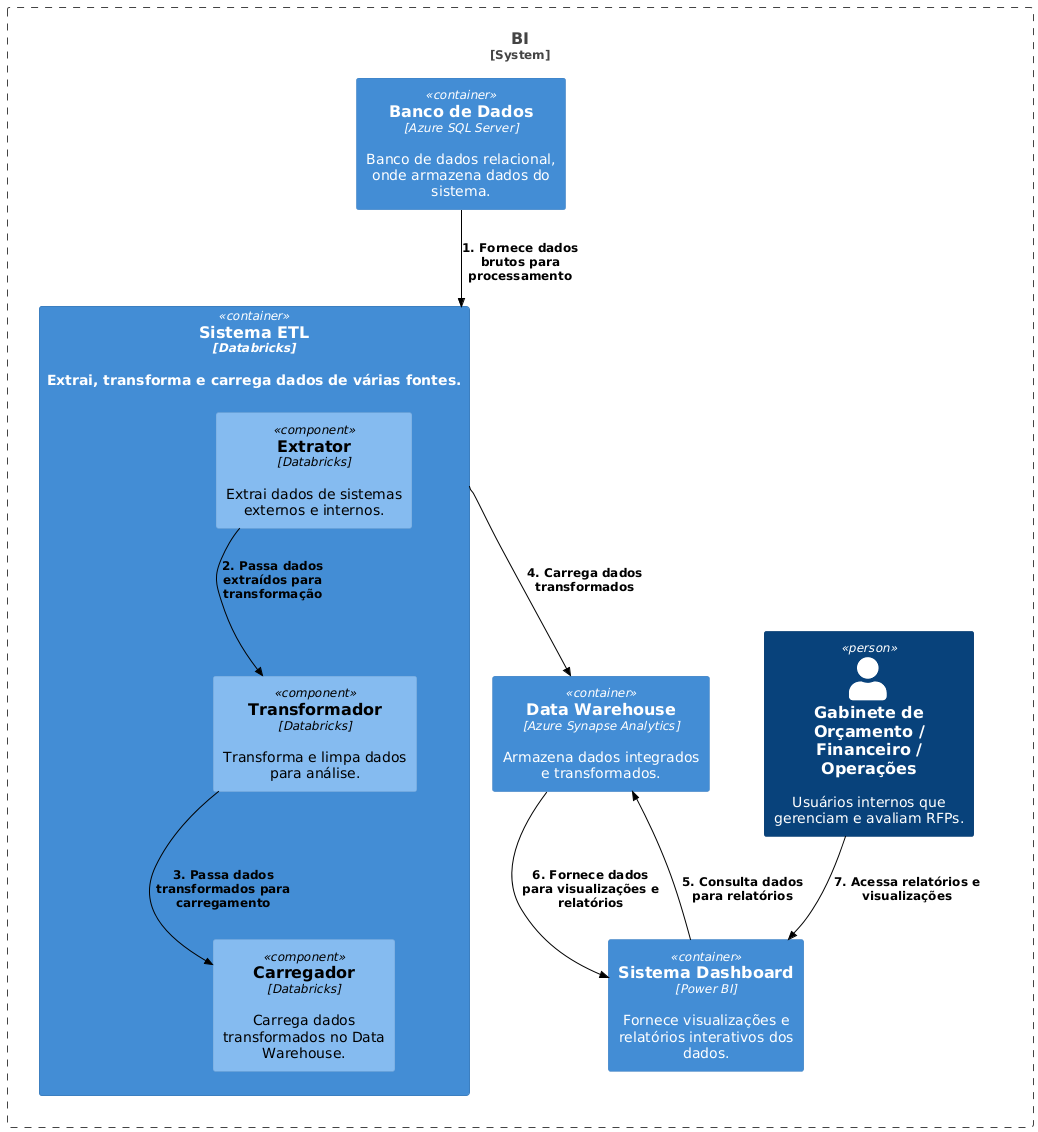

The diagram above was rendered by PlantUML. Its source (embedded in the PNG):
@startuml
!define RECTANGLE_COLOR #ADD8E6
!define RECTANGLE_COLOR_2 #98FB98
!define TEXT_COLOR black

!include https://raw.githubusercontent.com/plantuml-stdlib/C4-PlantUML/master/C4_Component.puml

skinparam ArrowColor black
skinparam ArrowThickness 1
skinparam DefaultFontColor black


System_Boundary(system, "BI") {
    
    Container(db, "Banco de Dados", "Azure SQL Server", "Banco de dados relacional, onde armazena dados do sistema.")
    Container(etl, "Sistema ETL", "Databricks", "Extrai, transforma e carrega dados de várias fontes.") {
        Component(extractor, "Extrator", "Databricks", "Extrai dados de sistemas externos e internos.")
        Component(transformer, "Transformador", "Databricks", "Transforma e limpa dados para análise.")
        Component(loader, "Carregador", "Databricks", "Carrega dados transformados no Data Warehouse.")
    }
    Container(dw, "Data Warehouse", "Azure Synapse Analytics", "Armazena dados integrados e transformados.")
    Container(dashboard, "Sistema Dashboard", "Power BI", "Fornece visualizações e relatórios interativos dos dados.")

 
    Person(internalUsers, "Gabinete de Orçamento / Financeiro / Operações", "Usuários internos que gerenciam e avaliam RFPs.")


   
    Rel(db, etl, "1. Fornece dados brutos para processamento")
    Rel(extractor, transformer, "2. Passa dados extraídos para transformação")
    Rel(transformer, loader, "3. Passa dados transformados para carregamento")
    Rel(etl, dw, "4. Carrega dados transformados")
    Rel(dashboard, dw, "5. Consulta dados para relatórios")    
    Rel(dw, dashboard, "6. Fornece dados para visualizações e relatórios")
    Rel(internalUsers, dashboard, "7. Acessa relatórios e visualizações")
}
@enduml